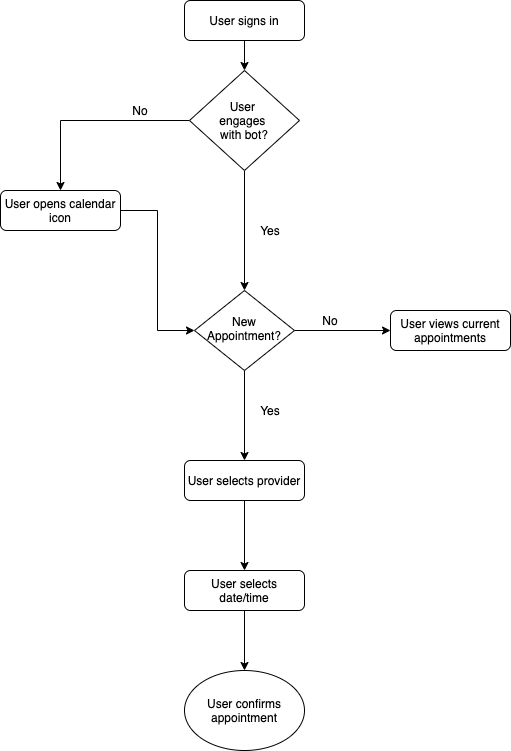

The diagram above was exported from draw.io. Its source (the exported page's mxGraphModel, read from the mxfile embedded in the PNG):
<mxGraphModel dx="946" dy="613" grid="1" gridSize="10" guides="1" tooltips="1" connect="1" arrows="1" fold="1" page="1" pageScale="1" pageWidth="827" pageHeight="1169" math="0" shadow="0">
  <root>
    <mxCell id="WIyWlLk6GJQsqaUBKTNV-0" />
    <mxCell id="WIyWlLk6GJQsqaUBKTNV-1" parent="WIyWlLk6GJQsqaUBKTNV-0" />
    <mxCell id="tyF98P0dV0rmHgdKIxr8-4" style="edgeStyle=orthogonalEdgeStyle;rounded=0;orthogonalLoop=1;jettySize=auto;html=1;entryX=0.5;entryY=0;entryDx=0;entryDy=0;" edge="1" parent="WIyWlLk6GJQsqaUBKTNV-1" source="WIyWlLk6GJQsqaUBKTNV-3" target="tyF98P0dV0rmHgdKIxr8-1">
      <mxGeometry relative="1" as="geometry" />
    </mxCell>
    <mxCell id="WIyWlLk6GJQsqaUBKTNV-3" value="User signs in" style="rounded=1;whiteSpace=wrap;html=1;fontSize=12;glass=0;strokeWidth=1;shadow=0;" parent="WIyWlLk6GJQsqaUBKTNV-1" vertex="1">
      <mxGeometry x="294" y="30" width="120" height="40" as="geometry" />
    </mxCell>
    <mxCell id="tyF98P0dV0rmHgdKIxr8-16" style="edgeStyle=orthogonalEdgeStyle;rounded=0;orthogonalLoop=1;jettySize=auto;html=1;entryX=0;entryY=0.5;entryDx=0;entryDy=0;" edge="1" parent="WIyWlLk6GJQsqaUBKTNV-1" source="WIyWlLk6GJQsqaUBKTNV-7" target="tyF98P0dV0rmHgdKIxr8-13">
      <mxGeometry relative="1" as="geometry" />
    </mxCell>
    <mxCell id="WIyWlLk6GJQsqaUBKTNV-7" value="User opens calendar icon" style="rounded=1;whiteSpace=wrap;html=1;fontSize=12;glass=0;strokeWidth=1;shadow=0;" parent="WIyWlLk6GJQsqaUBKTNV-1" vertex="1">
      <mxGeometry x="110" y="220" width="120" height="40" as="geometry" />
    </mxCell>
    <mxCell id="WIyWlLk6GJQsqaUBKTNV-11" value="User views current appointments" style="rounded=1;whiteSpace=wrap;html=1;fontSize=12;glass=0;strokeWidth=1;shadow=0;" parent="WIyWlLk6GJQsqaUBKTNV-1" vertex="1">
      <mxGeometry x="500" y="340" width="120" height="40" as="geometry" />
    </mxCell>
    <mxCell id="tyF98P0dV0rmHgdKIxr8-25" style="edgeStyle=orthogonalEdgeStyle;rounded=0;orthogonalLoop=1;jettySize=auto;html=1;entryX=0.5;entryY=0;entryDx=0;entryDy=0;" edge="1" parent="WIyWlLk6GJQsqaUBKTNV-1" source="WIyWlLk6GJQsqaUBKTNV-12" target="tyF98P0dV0rmHgdKIxr8-24">
      <mxGeometry relative="1" as="geometry" />
    </mxCell>
    <mxCell id="WIyWlLk6GJQsqaUBKTNV-12" value="User selects date/time" style="rounded=1;whiteSpace=wrap;html=1;fontSize=12;glass=0;strokeWidth=1;shadow=0;" parent="WIyWlLk6GJQsqaUBKTNV-1" vertex="1">
      <mxGeometry x="294" y="600" width="120" height="40" as="geometry" />
    </mxCell>
    <mxCell id="tyF98P0dV0rmHgdKIxr8-3" value="" style="edgeStyle=orthogonalEdgeStyle;rounded=0;orthogonalLoop=1;jettySize=auto;html=1;" edge="1" parent="WIyWlLk6GJQsqaUBKTNV-1" source="tyF98P0dV0rmHgdKIxr8-1" target="WIyWlLk6GJQsqaUBKTNV-7">
      <mxGeometry relative="1" as="geometry">
        <mxPoint x="219" y="150" as="targetPoint" />
      </mxGeometry>
    </mxCell>
    <mxCell id="tyF98P0dV0rmHgdKIxr8-14" style="edgeStyle=orthogonalEdgeStyle;rounded=0;orthogonalLoop=1;jettySize=auto;html=1;" edge="1" parent="WIyWlLk6GJQsqaUBKTNV-1" source="tyF98P0dV0rmHgdKIxr8-1" target="tyF98P0dV0rmHgdKIxr8-13">
      <mxGeometry relative="1" as="geometry" />
    </mxCell>
    <mxCell id="tyF98P0dV0rmHgdKIxr8-1" value="User &lt;br&gt;engages &lt;br&gt;with bot?" style="rhombus;whiteSpace=wrap;html=1;" vertex="1" parent="WIyWlLk6GJQsqaUBKTNV-1">
      <mxGeometry x="299" y="100" width="110" height="100" as="geometry" />
    </mxCell>
    <mxCell id="tyF98P0dV0rmHgdKIxr8-9" value="Yes" style="text;html=1;strokeColor=none;fillColor=none;align=center;verticalAlign=middle;whiteSpace=wrap;rounded=0;" vertex="1" parent="WIyWlLk6GJQsqaUBKTNV-1">
      <mxGeometry x="360" y="250" width="40" height="20" as="geometry" />
    </mxCell>
    <mxCell id="tyF98P0dV0rmHgdKIxr8-10" value="No" style="text;html=1;strokeColor=none;fillColor=none;align=center;verticalAlign=middle;whiteSpace=wrap;rounded=0;" vertex="1" parent="WIyWlLk6GJQsqaUBKTNV-1">
      <mxGeometry x="230" y="130" width="40" height="20" as="geometry" />
    </mxCell>
    <mxCell id="tyF98P0dV0rmHgdKIxr8-17" style="edgeStyle=orthogonalEdgeStyle;rounded=0;orthogonalLoop=1;jettySize=auto;html=1;entryX=0;entryY=0.5;entryDx=0;entryDy=0;" edge="1" parent="WIyWlLk6GJQsqaUBKTNV-1" source="tyF98P0dV0rmHgdKIxr8-13" target="WIyWlLk6GJQsqaUBKTNV-11">
      <mxGeometry relative="1" as="geometry" />
    </mxCell>
    <mxCell id="tyF98P0dV0rmHgdKIxr8-18" style="edgeStyle=orthogonalEdgeStyle;rounded=0;orthogonalLoop=1;jettySize=auto;html=1;" edge="1" parent="WIyWlLk6GJQsqaUBKTNV-1" source="tyF98P0dV0rmHgdKIxr8-13">
      <mxGeometry relative="1" as="geometry">
        <mxPoint x="354" y="490" as="targetPoint" />
      </mxGeometry>
    </mxCell>
    <mxCell id="tyF98P0dV0rmHgdKIxr8-13" value="New Appointment?" style="rhombus;whiteSpace=wrap;html=1;shadow=0;fontFamily=Helvetica;fontSize=12;align=center;strokeWidth=1;spacing=6;spacingTop=-4;" vertex="1" parent="WIyWlLk6GJQsqaUBKTNV-1">
      <mxGeometry x="304" y="320" width="100" height="80" as="geometry" />
    </mxCell>
    <mxCell id="tyF98P0dV0rmHgdKIxr8-21" style="edgeStyle=orthogonalEdgeStyle;rounded=0;orthogonalLoop=1;jettySize=auto;html=1;entryX=0.5;entryY=0;entryDx=0;entryDy=0;" edge="1" parent="WIyWlLk6GJQsqaUBKTNV-1" source="tyF98P0dV0rmHgdKIxr8-19" target="WIyWlLk6GJQsqaUBKTNV-12">
      <mxGeometry relative="1" as="geometry" />
    </mxCell>
    <mxCell id="tyF98P0dV0rmHgdKIxr8-19" value="User selects provider" style="rounded=1;whiteSpace=wrap;html=1;fontSize=12;glass=0;strokeWidth=1;shadow=0;" vertex="1" parent="WIyWlLk6GJQsqaUBKTNV-1">
      <mxGeometry x="294" y="490" width="120" height="40" as="geometry" />
    </mxCell>
    <mxCell id="tyF98P0dV0rmHgdKIxr8-22" value="Yes" style="text;html=1;strokeColor=none;fillColor=none;align=center;verticalAlign=middle;whiteSpace=wrap;rounded=0;" vertex="1" parent="WIyWlLk6GJQsqaUBKTNV-1">
      <mxGeometry x="360" y="430" width="40" height="20" as="geometry" />
    </mxCell>
    <mxCell id="tyF98P0dV0rmHgdKIxr8-23" value="No" style="text;html=1;strokeColor=none;fillColor=none;align=center;verticalAlign=middle;whiteSpace=wrap;rounded=0;" vertex="1" parent="WIyWlLk6GJQsqaUBKTNV-1">
      <mxGeometry x="420" y="340" width="40" height="20" as="geometry" />
    </mxCell>
    <mxCell id="tyF98P0dV0rmHgdKIxr8-24" value="User confirms appointment" style="ellipse;whiteSpace=wrap;html=1;" vertex="1" parent="WIyWlLk6GJQsqaUBKTNV-1">
      <mxGeometry x="294" y="700" width="120" height="80" as="geometry" />
    </mxCell>
  </root>
</mxGraphModel>